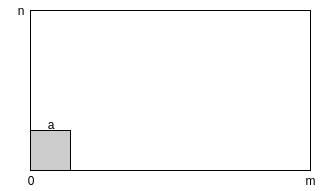

The diagram above was exported from draw.io. Its source (the exported page's mxGraphModel, read from the mxfile embedded in the PNG):
<mxGraphModel dx="862" dy="521" grid="1" gridSize="10" guides="1" tooltips="1" connect="1" arrows="1" fold="1" page="1" pageScale="1" pageWidth="850" pageHeight="1100" math="0" shadow="0">
  <root>
    <mxCell id="0" />
    <mxCell id="1" parent="0" />
    <mxCell id="I3NlZlmJTDdA7S4R-q_d-2" value="" style="rounded=0;whiteSpace=wrap;html=1;" vertex="1" parent="1">
      <mxGeometry x="120" y="80" width="280" height="160" as="geometry" />
    </mxCell>
    <mxCell id="I3NlZlmJTDdA7S4R-q_d-3" value="" style="whiteSpace=wrap;html=1;aspect=fixed;fillColor=#CCCCCC;gradientColor=none;" vertex="1" parent="1">
      <mxGeometry x="120" y="200" width="40" height="40" as="geometry" />
    </mxCell>
    <mxCell id="I3NlZlmJTDdA7S4R-q_d-4" value="0" style="text;html=1;strokeColor=none;fillColor=none;align=center;verticalAlign=middle;whiteSpace=wrap;rounded=0;" vertex="1" parent="1">
      <mxGeometry x="100" y="240" width="40" height="20" as="geometry" />
    </mxCell>
    <mxCell id="I3NlZlmJTDdA7S4R-q_d-7" value="m" style="text;html=1;strokeColor=none;fillColor=none;align=center;verticalAlign=middle;whiteSpace=wrap;rounded=0;" vertex="1" parent="1">
      <mxGeometry x="380" y="240" width="40" height="20" as="geometry" />
    </mxCell>
    <mxCell id="I3NlZlmJTDdA7S4R-q_d-8" value="n" style="text;html=1;strokeColor=none;fillColor=none;align=center;verticalAlign=middle;whiteSpace=wrap;rounded=0;" vertex="1" parent="1">
      <mxGeometry x="90" y="70" width="40" height="20" as="geometry" />
    </mxCell>
    <mxCell id="I3NlZlmJTDdA7S4R-q_d-9" value="a" style="text;html=1;strokeColor=none;fillColor=none;align=center;verticalAlign=middle;whiteSpace=wrap;rounded=0;" vertex="1" parent="1">
      <mxGeometry x="120" y="184" width="40" height="20" as="geometry" />
    </mxCell>
  </root>
</mxGraphModel>